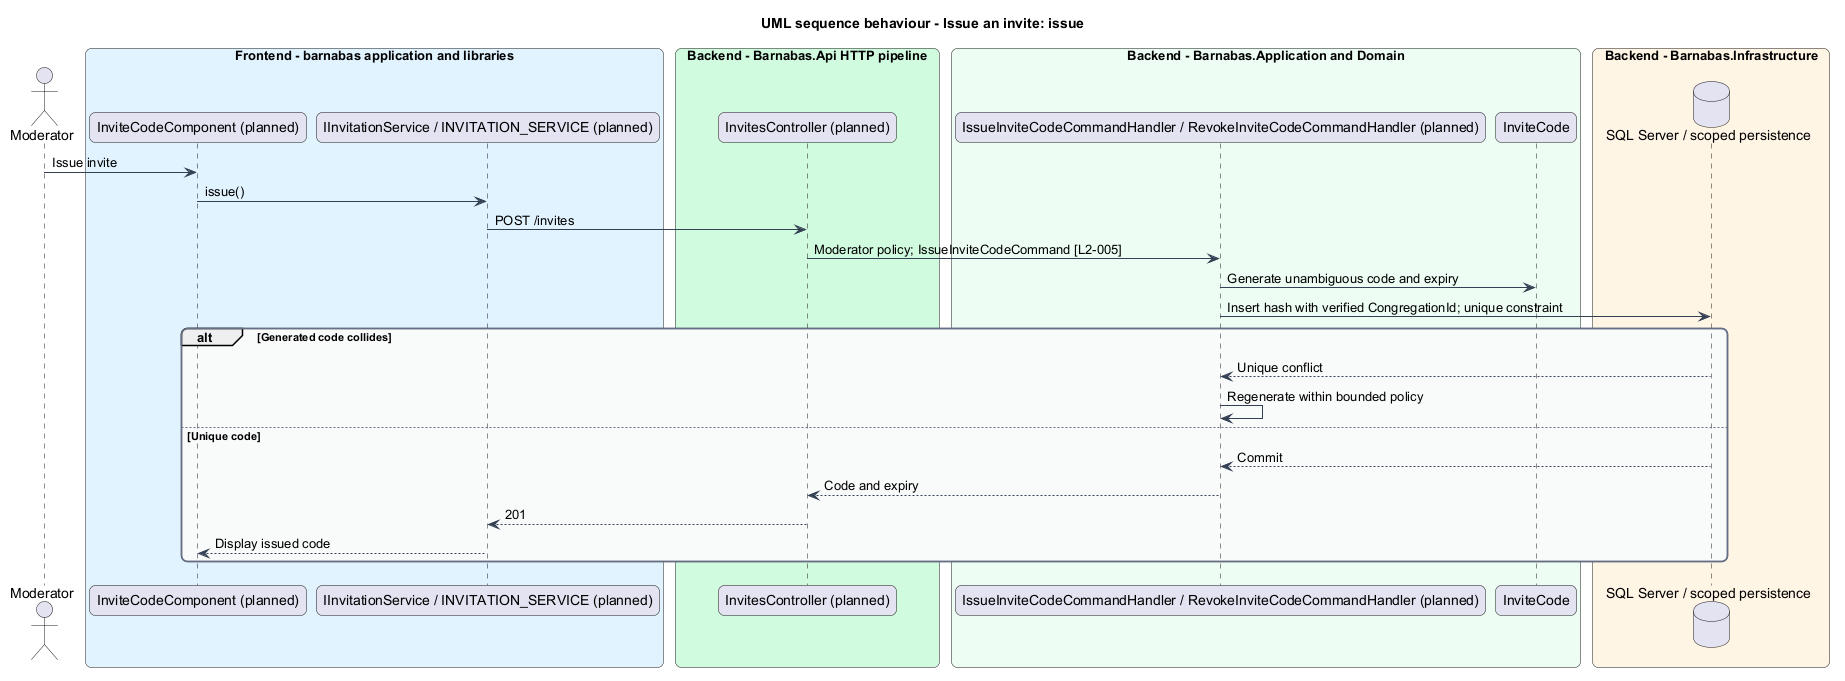

The diagram above was rendered by PlantUML. Its source (embedded in the PNG):
@startuml
title UML sequence behaviour - Issue an invite: issue
skinparam backgroundColor #FFFFFF
skinparam shadowing false
skinparam roundcorner 12
skinparam defaultFontName Arial
skinparam ArrowColor #344054
skinparam rectangle {
  BorderColor #344054
  FontColor #101828
}
skinparam package {
  BorderColor #667085
  FontColor #101828
  BackgroundColor #F9FAFB
}
actor "Moderator" as actor
box "Frontend - barnabas application and libraries" #E0F2FE
  participant "InviteCodeComponent (planned)" as page
  participant "IInvitationService / INVITATION_SERVICE (planned)" as client
end box
box "Backend - Barnabas.Api HTTP pipeline" #D1FADF
  participant "InvitesController (planned)" as api
end box
box "Backend - Barnabas.Application and Domain" #ECFDF3
  participant "IssueInviteCodeCommandHandler / RevokeInviteCodeCommandHandler (planned)" as handler
  participant "InviteCode" as entity
end box
box "Backend - Barnabas.Infrastructure" #FFF4E5
  database "SQL Server / scoped persistence" as db
end box
actor -> page : Issue invite
page -> client : issue()
client -> api : POST /invites
api -> handler : Moderator policy; IssueInviteCodeCommand [L2-005]
handler -> entity : Generate unambiguous code and expiry
handler -> db : Insert hash with verified CongregationId; unique constraint
alt Generated code collides
  db --> handler : Unique conflict
  handler -> handler : Regenerate within bounded policy
else Unique code
  db --> handler : Commit
  handler --> api : Code and expiry
  api --> client : 201
  client --> page : Display issued code
end
@enduml